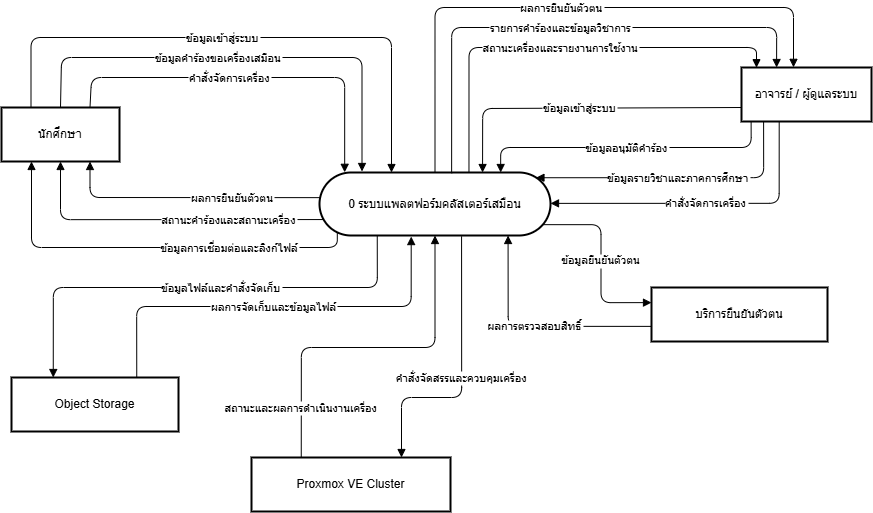

The diagram above was exported from draw.io. Its source (the exported page's mxGraphModel, read from the mxfile embedded in the PNG):
<mxGraphModel dx="1317" dy="1328" grid="1" gridSize="10" guides="1" tooltips="1" connect="1" arrows="1" fold="1" page="1" pageScale="1" pageWidth="1169" pageHeight="827" background="#ffffff" math="0" shadow="0">
  <root>
    <mxCell id="0" />
    <mxCell id="1" parent="0" />
    <mxCell id="KWU1DdsKd33uJJeS8mOH-1" value="นักศึกษา" style="whiteSpace=wrap;strokeWidth=2;" parent="1" vertex="1">
      <mxGeometry x="70" y="260" width="118" height="54" as="geometry" />
    </mxCell>
    <mxCell id="KWU1DdsKd33uJJeS8mOH-2" value="อาจารย์ / ผู้ดูแลระบบ" style="whiteSpace=wrap;strokeWidth=2;" parent="1" vertex="1">
      <mxGeometry x="810" y="220" width="130" height="54" as="geometry" />
    </mxCell>
    <mxCell id="KWU1DdsKd33uJJeS8mOH-3" value="บริการยืนยันตัวตน" style="whiteSpace=wrap;strokeWidth=2;" parent="1" vertex="1">
      <mxGeometry x="720" y="440" width="176" height="54" as="geometry" />
    </mxCell>
    <mxCell id="KWU1DdsKd33uJJeS8mOH-4" value="Proxmox VE Cluster" style="whiteSpace=wrap;strokeWidth=2;" parent="1" vertex="1">
      <mxGeometry x="320" y="610" width="199" height="54" as="geometry" />
    </mxCell>
    <mxCell id="KWU1DdsKd33uJJeS8mOH-5" value="Object Storage" style="whiteSpace=wrap;strokeWidth=2;" parent="1" vertex="1">
      <mxGeometry x="80" y="530" width="167" height="54" as="geometry" />
    </mxCell>
    <mxCell id="KWU1DdsKd33uJJeS8mOH-6" value="0 ระบบแพลตฟอร์มคลัสเตอร์เสมือน" style="rounded=1;whiteSpace=wrap;arcSize=50;strokeWidth=2;" parent="1" vertex="1">
      <mxGeometry x="388" y="325" width="231" height="63" as="geometry" />
    </mxCell>
    <mxCell id="KWU1DdsKd33uJJeS8mOH-7" value="ข้อมูลเข้าสู่ระบบ" style="startArrow=none;endArrow=block;exitX=0.25;exitY=0;rounded=1;exitDx=0;exitDy=0;edgeStyle=orthogonalEdgeStyle;" parent="1" source="KWU1DdsKd33uJJeS8mOH-1" target="KWU1DdsKd33uJJeS8mOH-6" edge="1">
      <mxGeometry x="-0.0746" relative="1" as="geometry">
        <mxPoint as="offset" />
        <Array as="points">
          <mxPoint x="100" y="190" />
          <mxPoint x="460" y="190" />
        </Array>
        <mxPoint x="365" y="96" as="targetPoint" />
      </mxGeometry>
    </mxCell>
    <mxCell id="KWU1DdsKd33uJJeS8mOH-8" value="ข้อมูลคำร้องขอเครื่องเสมือน" style="startArrow=none;endArrow=block;exitX=0.5;exitY=0;rounded=1;exitDx=0;exitDy=0;edgeStyle=orthogonalEdgeStyle;entryX=0.184;entryY=-0.016;entryDx=0;entryDy=0;entryPerimeter=0;" parent="1" source="KWU1DdsKd33uJJeS8mOH-1" target="KWU1DdsKd33uJJeS8mOH-6" edge="1">
      <mxGeometry x="-0.109" relative="1" as="geometry">
        <mxPoint as="offset" />
        <Array as="points">
          <mxPoint x="130" y="260" />
          <mxPoint x="130" y="210" />
          <mxPoint x="430" y="210" />
        </Array>
        <mxPoint x="360" y="130" as="targetPoint" />
      </mxGeometry>
    </mxCell>
    <mxCell id="KWU1DdsKd33uJJeS8mOH-9" value="คำสั่งจัดการเครื่อง" style="startArrow=none;endArrow=block;exitX=0.75;exitY=0;rounded=1;exitDx=0;exitDy=0;edgeStyle=orthogonalEdgeStyle;entryX=0.109;entryY=-0.003;entryDx=0;entryDy=0;entryPerimeter=0;" parent="1" source="KWU1DdsKd33uJJeS8mOH-1" target="KWU1DdsKd33uJJeS8mOH-6" edge="1">
      <mxGeometry x="-0.1126" relative="1" as="geometry">
        <mxPoint as="offset" />
        <Array as="points">
          <mxPoint x="160" y="260" />
          <mxPoint x="160" y="230" />
          <mxPoint x="413" y="230" />
        </Array>
        <mxPoint x="400" y="330" as="targetPoint" />
      </mxGeometry>
    </mxCell>
    <mxCell id="KWU1DdsKd33uJJeS8mOH-11" value="ข้อมูลเข้าสู่ระบบ" style="startArrow=none;endArrow=block;entryX=0.71;entryY=-0.01;rounded=1;edgeStyle=orthogonalEdgeStyle;curved=0;" parent="1" target="KWU1DdsKd33uJJeS8mOH-6" edge="1">
      <mxGeometry relative="1" as="geometry">
        <Array as="points">
          <mxPoint x="810" y="261" />
          <mxPoint x="551" y="260" />
        </Array>
        <mxPoint x="810" y="260" as="sourcePoint" />
      </mxGeometry>
    </mxCell>
    <mxCell id="KWU1DdsKd33uJJeS8mOH-12" value="ข้อมูลอนุมัติคำร้อง" style="startArrow=none;endArrow=block;entryX=0.79;entryY=-0.01;rounded=1;edgeStyle=orthogonalEdgeStyle;curved=0;exitX=0.074;exitY=1.005;exitDx=0;exitDy=0;exitPerimeter=0;" parent="1" target="KWU1DdsKd33uJJeS8mOH-6" edge="1" source="KWU1DdsKd33uJJeS8mOH-2">
      <mxGeometry relative="1" as="geometry">
        <Array as="points">
          <mxPoint x="820" y="300" />
          <mxPoint x="569" y="300" />
        </Array>
        <mxPoint x="920" y="130" as="sourcePoint" />
      </mxGeometry>
    </mxCell>
    <mxCell id="KWU1DdsKd33uJJeS8mOH-13" value="ข้อมูลรายวิชาและภาคการศึกษา" style="startArrow=none;endArrow=block;exitX=0.17;exitY=1;entryX=0.937;entryY=0.083;rounded=1;edgeStyle=orthogonalEdgeStyle;curved=0;entryDx=0;entryDy=0;entryPerimeter=0;" parent="1" source="KWU1DdsKd33uJJeS8mOH-2" target="KWU1DdsKd33uJJeS8mOH-6" edge="1">
      <mxGeometry relative="1" as="geometry">
        <Array as="points">
          <mxPoint x="832" y="330" />
        </Array>
      </mxGeometry>
    </mxCell>
    <mxCell id="KWU1DdsKd33uJJeS8mOH-14" value="คำสั่งจัดการเครื่อง" style="startArrow=none;endArrow=block;exitX=0.29;exitY=1;entryX=1;entryY=0.49;rounded=1;edgeStyle=orthogonalEdgeStyle;curved=0;" parent="1" source="KWU1DdsKd33uJJeS8mOH-2" target="KWU1DdsKd33uJJeS8mOH-6" edge="1">
      <mxGeometry relative="1" as="geometry" />
    </mxCell>
    <mxCell id="KWU1DdsKd33uJJeS8mOH-15" value="ผลการยืนยันตัวตน" style="startArrow=none;endArrow=block;exitX=0.005;exitY=0.399;entryX=0.75;entryY=1;rounded=1;entryDx=0;entryDy=0;exitDx=0;exitDy=0;edgeStyle=orthogonalEdgeStyle;exitPerimeter=0;" parent="1" source="KWU1DdsKd33uJJeS8mOH-6" target="KWU1DdsKd33uJJeS8mOH-1" edge="1">
      <mxGeometry x="-0.3369" relative="1" as="geometry">
        <mxPoint as="offset" />
        <Array as="points">
          <mxPoint x="388" y="350" />
          <mxPoint x="129" y="350" />
        </Array>
        <mxPoint x="275" y="230" as="sourcePoint" />
      </mxGeometry>
    </mxCell>
    <mxCell id="KWU1DdsKd33uJJeS8mOH-16" value="สถานะคำร้องและสถานะเครื่อง" style="startArrow=none;endArrow=block;exitX=0.019;exitY=0.747;entryX=0.5;entryY=1;rounded=1;entryDx=0;entryDy=0;exitDx=0;exitDy=0;edgeStyle=orthogonalEdgeStyle;exitPerimeter=0;" parent="1" source="KWU1DdsKd33uJJeS8mOH-6" target="KWU1DdsKd33uJJeS8mOH-1" edge="1">
      <mxGeometry x="-0.4088" relative="1" as="geometry">
        <mxPoint as="offset" />
        <mxPoint x="264.39339828220386" y="234.39339828220386" as="sourcePoint" />
      </mxGeometry>
    </mxCell>
    <mxCell id="KWU1DdsKd33uJJeS8mOH-17" value="ข้อมูลการเชื่อมต่อและลิงก์ไฟล์" style="startArrow=none;endArrow=block;exitX=0.077;exitY=0.945;entryX=0.25;entryY=1;rounded=1;entryDx=0;entryDy=0;exitDx=0;exitDy=0;edgeStyle=orthogonalEdgeStyle;exitPerimeter=0;" parent="1" source="KWU1DdsKd33uJJeS8mOH-6" target="KWU1DdsKd33uJJeS8mOH-1" edge="1">
      <mxGeometry x="-0.3976" relative="1" as="geometry">
        <mxPoint as="offset" />
        <Array as="points">
          <mxPoint x="406" y="400" />
          <mxPoint x="100" y="400" />
          <mxPoint x="100" y="314" />
        </Array>
        <mxPoint x="264.39339828220386" y="255.60660171779637" as="sourcePoint" />
      </mxGeometry>
    </mxCell>
    <mxCell id="KWU1DdsKd33uJJeS8mOH-18" value="ผลการยืนยันตัวตน" style="startArrow=none;endArrow=block;exitX=0.5;exitY=0;rounded=1;edgeStyle=orthogonalEdgeStyle;exitDx=0;exitDy=0;entryX=0.4;entryY=-0.003;entryDx=0;entryDy=0;entryPerimeter=0;" parent="1" source="KWU1DdsKd33uJJeS8mOH-6" target="KWU1DdsKd33uJJeS8mOH-2" edge="1">
      <mxGeometry relative="1" as="geometry">
        <Array as="points">
          <mxPoint x="504" y="160" />
          <mxPoint x="862" y="160" />
        </Array>
      </mxGeometry>
    </mxCell>
    <mxCell id="KWU1DdsKd33uJJeS8mOH-19" value="รายการคำร้องและข้อมูลวิชาการ" style="startArrow=none;endArrow=block;exitX=0.572;exitY=0.013;entryX=0.27;entryY=0;rounded=1;edgeStyle=orthogonalEdgeStyle;curved=0;exitDx=0;exitDy=0;exitPerimeter=0;" parent="1" source="KWU1DdsKd33uJJeS8mOH-6" target="KWU1DdsKd33uJJeS8mOH-2" edge="1">
      <mxGeometry relative="1" as="geometry">
        <Array as="points">
          <mxPoint x="520" y="180" />
          <mxPoint x="845" y="180" />
        </Array>
      </mxGeometry>
    </mxCell>
    <mxCell id="KWU1DdsKd33uJJeS8mOH-20" value="สถานะเครื่องและรายงานการใช้งาน" style="startArrow=none;endArrow=block;exitX=0.65;exitY=-0.01;entryX=0.117;entryY=0.004;rounded=1;edgeStyle=orthogonalEdgeStyle;curved=0;entryDx=0;entryDy=0;entryPerimeter=0;" parent="1" source="KWU1DdsKd33uJJeS8mOH-6" target="KWU1DdsKd33uJJeS8mOH-2" edge="1">
      <mxGeometry relative="1" as="geometry">
        <Array as="points">
          <mxPoint x="538" y="200" />
          <mxPoint x="825" y="200" />
          <mxPoint x="825" y="220" />
        </Array>
      </mxGeometry>
    </mxCell>
    <mxCell id="KWU1DdsKd33uJJeS8mOH-21" value="ข้อมูลยืนยันตัวตน" style="startArrow=none;endArrow=block;exitX=0.968;exitY=0.828;entryX=0;entryY=0.28;rounded=1;edgeStyle=orthogonalEdgeStyle;curved=0;exitDx=0;exitDy=0;exitPerimeter=0;" parent="1" source="KWU1DdsKd33uJJeS8mOH-6" target="KWU1DdsKd33uJJeS8mOH-3" edge="1">
      <mxGeometry relative="1" as="geometry" />
    </mxCell>
    <mxCell id="KWU1DdsKd33uJJeS8mOH-22" value="ผลการตรวจสอบสิทธิ์" style="startArrow=none;endArrow=block;exitX=0;exitY=0.72;entryX=0.81;entryY=0.99;rounded=1;edgeStyle=orthogonalEdgeStyle;curved=0;" parent="1" source="KWU1DdsKd33uJJeS8mOH-3" target="KWU1DdsKd33uJJeS8mOH-6" edge="1">
      <mxGeometry relative="1" as="geometry" />
    </mxCell>
    <mxCell id="KWU1DdsKd33uJJeS8mOH-23" value="คำสั่งจัดสรรและควบคุมเครื่อง" style="startArrow=none;endArrow=block;exitX=0.615;exitY=1.012;entryX=0.75;entryY=0;rounded=1;edgeStyle=orthogonalEdgeStyle;curved=0;entryDx=0;entryDy=0;exitDx=0;exitDy=0;exitPerimeter=0;" parent="1" source="KWU1DdsKd33uJJeS8mOH-6" target="KWU1DdsKd33uJJeS8mOH-4" edge="1">
      <mxGeometry relative="1" as="geometry">
        <Array as="points">
          <mxPoint x="530" y="550" />
          <mxPoint x="470" y="550" />
          <mxPoint x="470" y="610" />
        </Array>
      </mxGeometry>
    </mxCell>
    <mxCell id="KWU1DdsKd33uJJeS8mOH-24" value="สถานะและผลการดำเนินงานเครื่อง" style="startArrow=none;endArrow=block;exitX=0.25;exitY=0;entryX=0.5;entryY=1;rounded=1;edgeStyle=orthogonalEdgeStyle;curved=0;exitDx=0;exitDy=0;entryDx=0;entryDy=0;" parent="1" source="KWU1DdsKd33uJJeS8mOH-4" target="KWU1DdsKd33uJJeS8mOH-6" edge="1">
      <mxGeometry x="-0.7189" relative="1" as="geometry">
        <mxPoint as="offset" />
        <Array as="points">
          <mxPoint x="370" y="500" />
          <mxPoint x="503" y="500" />
        </Array>
      </mxGeometry>
    </mxCell>
    <mxCell id="KWU1DdsKd33uJJeS8mOH-25" value="ข้อมูลไฟล์และคำสั่งจัดเก็บ" style="startArrow=none;endArrow=block;exitX=0.25;exitY=1;entryX=0.25;entryY=0;rounded=1;edgeStyle=orthogonalEdgeStyle;curved=0;entryDx=0;entryDy=0;exitDx=0;exitDy=0;" parent="1" source="KWU1DdsKd33uJJeS8mOH-6" target="KWU1DdsKd33uJJeS8mOH-5" edge="1">
      <mxGeometry x="-0.1082" relative="1" as="geometry">
        <mxPoint as="offset" />
        <Array as="points">
          <mxPoint x="446" y="440" />
          <mxPoint x="122" y="440" />
        </Array>
      </mxGeometry>
    </mxCell>
    <mxCell id="KWU1DdsKd33uJJeS8mOH-26" value="ผลการจัดเก็บและข้อมูลไฟล์" style="startArrow=none;endArrow=block;exitX=0.75;exitY=0;entryX=0.397;entryY=1.017;rounded=1;edgeStyle=orthogonalEdgeStyle;curved=0;exitDx=0;exitDy=0;entryDx=0;entryDy=0;entryPerimeter=0;" parent="1" source="KWU1DdsKd33uJJeS8mOH-5" target="KWU1DdsKd33uJJeS8mOH-6" edge="1">
      <mxGeometry relative="1" as="geometry" />
    </mxCell>
  </root>
</mxGraphModel>